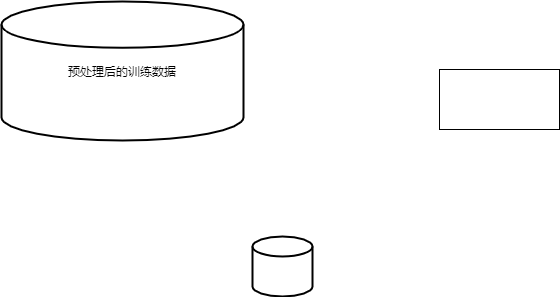

The diagram above was exported from draw.io. Its source (the exported page's mxGraphModel, read from the mxfile embedded in the PNG):
<mxGraphModel dx="1038" dy="491" grid="0" gridSize="10" guides="1" tooltips="1" connect="1" arrows="1" fold="1" page="1" pageScale="1" pageWidth="3300" pageHeight="2339" math="0" shadow="0">
  <root>
    <mxCell id="0" />
    <mxCell id="1" parent="0" />
    <mxCell id="9GiGGbRZY1AlEsZ0MwuG-1" value="预处理后的训练数据" style="strokeWidth=2;html=1;shape=mxgraph.flowchart.database;whiteSpace=wrap;" vertex="1" parent="1">
      <mxGeometry x="427" y="292" width="242" height="139" as="geometry" />
    </mxCell>
    <mxCell id="9GiGGbRZY1AlEsZ0MwuG-2" value="" style="strokeWidth=2;html=1;shape=mxgraph.flowchart.database;whiteSpace=wrap;" vertex="1" parent="1">
      <mxGeometry x="678" y="527" width="60" height="60" as="geometry" />
    </mxCell>
    <mxCell id="9GiGGbRZY1AlEsZ0MwuG-3" value="" style="rounded=0;whiteSpace=wrap;html=1;" vertex="1" parent="1">
      <mxGeometry x="865" y="360" width="120" height="60" as="geometry" />
    </mxCell>
  </root>
</mxGraphModel>